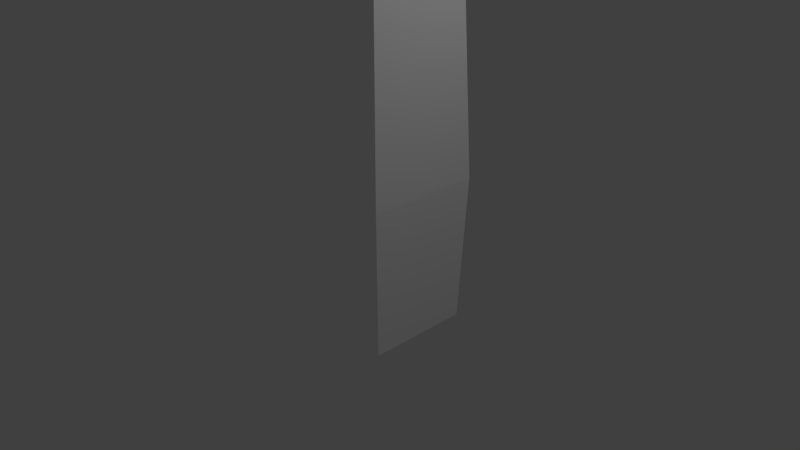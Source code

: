 # Source: Ether_3.blend  (saved by Blender 2.79.0; exported with 4.5.12 LTS)
import bpy
from mathutils import Matrix  # noqa: F401  (used for matrix-valued properties, if any)

bpy.ops.wm.read_factory_settings(use_empty=True)
scene = bpy.context.scene
scene.name = 'Scene'

# ---- collections
col_collection_1 = bpy.data.collections.new('Collection 1'); scene.collection.children.link(col_collection_1)

# ---- materials (node trees are filled in below, after node groups)
mat_ether = bpy.data.materials.new('Ether')
mat_ether.alpha_threshold = 0.0
mat_ether.use_transparent_shadow = False
mat_ether.diffuse_color = (1.0, 1.0, 1.0, 1.0)
mat_ether.roughness = 0.5

# ---- material node trees

# ---- world
world_world = bpy.data.worlds.new('World'); scene.world = world_world
world_world.color = (0.05088, 0.05088, 0.05088)
world_world.use_sun_shadow = False
world_world.sun_shadow_jitter_overblur = 0.0
world_world.cycles.sampling_method = 'MANUAL'

# ---- cameras
cam_camera = bpy.data.cameras.new('Camera')
cam_camera.clip_end = 100.0
cam_camera.lens = 35.0
cam_camera.sensor_width = 32.0
cam_camera.sensor_height = 18.0
cam_camera.ortho_scale = 7.314
cam_camera.dof.focus_distance = 0.0
cam_camera.dof.aperture_fstop = 128.0

# ---- lights
light_lamp = bpy.data.lights.new('Lamp', 'POINT')
light_lamp.transmission_factor = 0.0
light_lamp.cutoff_distance = 30.0
light_lamp.energy = 100.0
light_lamp.shadow_buffer_clip_start = 1.001
light_lamp.shadow_soft_size = 0.1
light_lamp.shadow_maximum_resolution = 0.006
light_lamp.use_absolute_resolution = True

# ---- meshes
me_cylinder_002 = bpy.data.meshes.new('Cylinder.002')
me_cylinder_002.from_pydata([(0.0, 1.0, -1.0), (1.568e-09, 1.105, 1.0), (1.0, -4.371e-08, -1.0), (1.105, -4.706e-08, 1.0), (-8.742e-08, -1.0, -1.0), (-9.505e-08, -1.105, 1.0), (-1.0, 1.192e-08, -1.0), (-1.105, 1.443e-08, 1.0), (-3.377e-09, 0.931, 4.253), (0.931, -3.907e-08, 4.253), (-8.477e-08, -0.931, 4.253), (-0.931, 1.273e-08, 4.253), (-0.06833, 0.6257, 5.445), (0.489, 0.06833, 5.445), (-0.06833, -0.489, 5.445), (-0.6257, 0.06833, 5.445), (-0.0911, 0.0911, 6.282)], [], [(0, 1, 3, 2), (2, 3, 5, 4), (4, 5, 7, 6), (6, 7, 1, 0), (0, 2, 4, 6), (7, 5, 10, 11), (1, 7, 11, 8), (5, 3, 9, 10), (3, 1, 8, 9), (8, 11, 15, 12), (10, 9, 13, 14), (11, 10, 14, 15), (9, 8, 12, 13), (14, 13, 16), (15, 14, 16), (13, 12, 16), (12, 15, 16)])
me_cylinder_002.materials.append(mat_ether)
me_cylinder_002.use_remesh_preserve_volume = False
me_cylinder_002.use_remesh_preserve_attributes = False
me_cylinder_002.use_mirror_vertex_groups = False
me_cylinder_002.update()

# ---- objects
ob_cylinder_002 = bpy.data.objects.new('Cylinder.002', me_cylinder_002)
ob_lamp = bpy.data.objects.new('Lamp', light_lamp)
ob_camera = bpy.data.objects.new('Camera', cam_camera)

# ---- transforms, parenting, visibility, modifiers, constraints
ob_cylinder_002.location = (0.006419, 0.2084, 0.01863)
ob_cylinder_002.rotation_euler = (-0.0005232, -0.0005232, 0.7854)
ob_cylinder_002.lineart.crease_threshold = 0.0
ob_lamp.location = (4.076, 1.005, 5.904)
ob_lamp.rotation_euler = (0.6503, 0.05522, 1.866)
ob_lamp.lock_rotations_4d = False
ob_lamp.empty_display_type = 'ARROWS'
ob_lamp.color = (0.0, 0.0, 0.0, 0.0)
ob_lamp.lineart.crease_threshold = 0.0
ob_camera.location = (7.481, -6.508, 5.344)
ob_camera.rotation_euler = (1.109, 0.0, 0.8149)
ob_camera.lock_rotations_4d = False
ob_camera.empty_display_type = 'ARROWS'
ob_camera.color = (0.0, 0.0, 0.0, 0.0)
ob_camera.display_type = 'WIRE'
ob_camera.lineart.crease_threshold = 0.0

# ---- collection membership
col_collection_1.objects.link(ob_cylinder_002)
col_collection_1.objects.link(ob_lamp)
col_collection_1.objects.link(ob_camera)

# ---- scene / render settings (as saved in the file)
scene.camera = ob_camera
scene.frame_start = 1; scene.frame_end = 250; scene.frame_set(1)
scene.render.engine = 'BLENDER_EEVEE_NEXT'
scene.render.resolution_percentage = 50
scene.render.dither_intensity = 0.0
scene.cycles.use_denoising = False
scene.cycles.samples = 128
scene.cycles.sampling_pattern = 'TABULATED_SOBOL'
scene.cycles.use_adaptive_sampling = False
scene.cycles.use_light_tree = False
scene.cycles.blur_glossy = 0.0
scene.cycles.sample_clamp_indirect = 0.0
scene.view_settings.view_transform = 'Standard'
bpy.context.view_layer.update()
